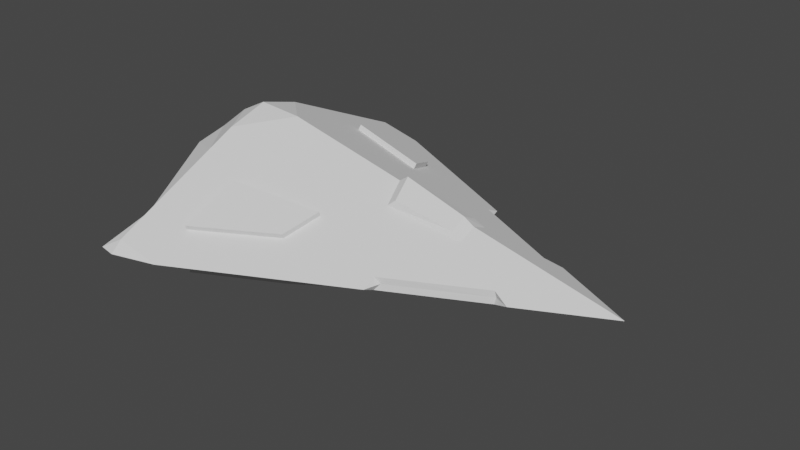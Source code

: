 # Source: xic_prospector.blend  (saved by Blender 2.80.75; exported with 4.5.12 LTS)
import bpy
from mathutils import Matrix  # noqa: F401  (used for matrix-valued properties, if any)

bpy.ops.wm.read_factory_settings(use_empty=True)
scene = bpy.context.scene
scene.name = 'Scene'

# ---- collections
col_collection = bpy.data.collections.new('Collection'); scene.collection.children.link(col_collection)

# ---- images (referenced by path relative to the original .blend; pixels are not part of the script)
import os
ASSET_DIR = os.environ.get("B2B_ASSET_DIR", "")  # directory of the original .blend (textures are referenced by path, not embedded)
HERE = os.path.dirname(os.path.abspath(__file__))  # packed textures are extracted next to this script under _unpacked/

def load_image(name, relpath, width, height, colorspace="sRGB"):
    """Load a texture the original file referenced (path relative to the .blend, or extracted next to this script)."""
    p = next((c for c in (os.path.join(HERE, relpath), os.path.join(ASSET_DIR, relpath)) if relpath and os.path.exists(c)), "")
    if p:
        img = bpy.data.images.load(p, check_existing=True)
        img.name = name
    else:  # same state as the original file: an image datablock whose file is absent (Cycles renders it pink)
        img = bpy.data.images.new(name, width, height)
        img.source = "FILE"
        img.filepath = "//" + (relpath or name)
    img.colorspace_settings.name = colorspace
    return img
img_diffuse_tga_002 = load_image('diffuse.tga.002', 'prospector.tga', 1024, 1024, 'sRGB')

# ---- materials (node trees are filled in below, after node groups)
mat_material_001 = bpy.data.materials.new('Material.001')
mat_material_001.use_transparent_shadow = False

# ---- material node trees

# ---- world
world_world = bpy.data.worlds.new('World'); scene.world = world_world
world_world.use_nodes = True; world_world.node_tree.nodes.clear()
_N = world_world.node_tree.nodes; _L = world_world.node_tree.links
n0 = _N.new('ShaderNodeOutputWorld'); n0.name = 'World Output'; n0.location = (300, 300)
n1 = _N.new('ShaderNodeBackground'); n1.name = 'Background'; n1.location = (10, 300)
n1.inputs[0].default_value = (0.05088, 0.05088, 0.05088, 1.0)
_L.new(n1.outputs[0], n0.inputs[0])
n0.is_active_output = True
world_world.color = (0.05088, 0.05088, 0.05088)
world_world.use_sun_shadow = False
world_world.sun_shadow_jitter_overblur = 0.0

# ---- meshes
me_cube_001 = bpy.data.meshes.new('Cube.001')
me_cube_001.from_pydata([(-1.166, 0.0, 0.5021), (-1.516, 0.0, 0.2685), (0.05533, -0.4761, 0.03697), (0.5844, -0.2101, 0.03765), (-1.166, -1.041, 0.05846), (-0.4594, -0.5712, 0.1127), (-0.3879, -0.376, 0.1871), (0.5423, -0.2313, 0.03759), (-0.8949, -0.4857, 0.2542), (-0.916, -0.8122, 0.1068), (0.1363, -0.4354, 0.03708), (-0.4527, -0.5847, 0.1415), (-0.9093, -0.8256, 0.1356), (-0.3812, -0.3895, 0.2159), (-0.8881, -0.4991, 0.2831), (-1.166, -0.4081, 0.3537), (-1.462, -0.2346, 0.256), (-1.166, -0.882, 0.1325), (-0.1758, 0.0, 0.3131), (0.2997, 0.0, 0.2021), (-0.1374, -0.1435, 0.2371), (0.2959, -0.1026, 0.1551), (-0.1229, 0.0, 0.3501), (0.2397, 0.0, 0.2391), (-0.09362, -0.1323, 0.2741), (0.2368, -0.09138, 0.1921), (-1.166, -0.2454, 0.4296), (-0.9016, 0.0, 0.4824), (-1.325, 0.0, 0.4188), (-1.166, -1.107, 0.0), (-1.267, -1.088, 0.0), (-1.166, 0.0, -0.3905), (-1.516, 0.0, -0.2685), (1.166, 0.0, 0.0), (-1.172, 0.0, 0.0), (-1.172, 0.0, 0.0), (0.05787, -0.554, 0.0), (0.6784, -0.2438, 0.0), (0.05533, -0.4761, -0.03697), (0.5844, -0.2101, -0.03765), (-0.9122, -1.039, 0.0), (-1.166, -1.041, -0.05846), (-0.4594, -0.5712, -0.1127), (-0.3879, -0.376, -0.1871), (0.5423, -0.2313, -0.03759), (-0.8949, -0.4857, -0.2542), (0.5916, -0.2053, 0.0), (-0.916, -0.8122, -0.1068), (0.1363, -0.4354, -0.03708), (0.08432, -0.4589, 0.0), (-0.4527, -0.5847, -0.1415), (-0.9093, -0.8256, -0.1356), (-0.3812, -0.3895, -0.2159), (-0.8881, -0.4991, -0.2831), (-1.166, -0.4081, -0.3537), (-1.462, -0.2346, -0.256), (-1.166, -0.882, -0.1325), (-1.339, -0.7712, 0.0), (-0.1758, 0.0, -0.3131), (0.2997, 0.0, -0.1465), (-0.1227, -0.2631, -0.2046), (0.3105, -0.154, -0.1226), (-0.1814, 0.0, -0.1651), (0.294, 0.0, -0.1171), (-0.143, -0.2032, -0.1849), (0.2903, -0.09138, -0.131), (-1.166, -0.2454, -0.3674), (-0.9016, 0.0, -0.3693), (-1.325, 0.0, -0.3695)], [], [(29, 40, 4), (29, 4, 30), (30, 57, 16, 1, 35, 34), (12, 11, 13, 14), (37, 3, 7, 46), (4, 40, 36, 2, 10, 7, 3, 37, 33, 6, 5, 9), (30, 4, 17, 57), (6, 8, 14, 13), (46, 7, 10, 49), (49, 10, 2, 36), (8, 6, 33, 19, 21, 20, 18, 27, 26, 15, 17, 4, 9), (5, 6, 13, 11), (8, 9, 12, 14), (9, 5, 11, 12), (22, 24, 25, 23), (16, 15, 26, 28, 1), (57, 17, 15, 16), (20, 21, 25, 24), (21, 19, 23, 25), (18, 20, 24, 22), (26, 27, 0), (28, 26, 0), (29, 41, 40), (29, 30, 41), (30, 34, 35, 32, 55, 57), (51, 53, 52, 50), (37, 46, 44, 39), (41, 47, 42, 43, 33, 37, 39, 44, 48, 38, 36, 40), (30, 57, 56, 41), (43, 52, 53, 45), (46, 49, 48, 44), (49, 36, 38, 48), (45, 47, 41, 56, 54, 66, 67, 58, 60, 61, 59, 33, 43), (42, 50, 52, 43), (45, 53, 51, 47), (47, 51, 50, 42), (62, 63, 65, 64), (55, 32, 68, 66, 54), (57, 55, 54, 56), (60, 64, 65, 61), (61, 65, 63, 59), (58, 62, 64, 60), (66, 31, 67), (68, 31, 66)])
_uv = me_cube_001.uv_layers.new(name='UVMap')
_uv.uv.foreach_set('vector', [0.0007704, 0.9485, 0.03788, 0.8455, 0.03722, 0.9541, 0.0007704, 0.9485, 0.03722, 0.9541, 0.0001956, 0.9912, 0.886, 0.4464, 0.843, 0.3205, 0.7245, 0.1027, 0.7003, 0.007326, 0.8782, 0.0001956, 0.886, 0.0001956, 0.6827, 0.7353, 0.7476, 0.53, 0.8296, 0.488, 0.8296, 0.7061, 0.9075, 0.3165, 0.8945, 0.274, 0.8938, 0.2543, 0.9103, 0.277, 0.03722, 0.9541, 0.03788, 0.8455, 0.2596, 0.4517, 0.2953, 0.4562, 0.3139, 0.4233, 0.4069, 0.2587, 0.4174, 0.2402, 0.402, 0.1985, 0.5137, 0.0001956, 0.3413, 0.6501, 0.252, 0.6722, 0.1418, 0.8571, 0.6675, 0.4876, 0.619, 0.4675, 0.606, 0.3957, 0.6999, 0.3557, 0.6824, 0.488, 0.6824, 0.7128, 0.6646, 0.6997, 0.6691, 0.5091, 0.9103, 0.277, 0.8938, 0.2543, 0.8876, 0.06486, 0.9023, 0.04058, 0.9023, 0.04058, 0.8876, 0.06486, 0.8864, 0.0271, 0.9103, 0.0001956, 0.2913, 0.8624, 0.3413, 0.6501, 0.5137, 0.0001956, 0.5138, 0.3719, 0.4667, 0.369, 0.4479, 0.553, 0.5137, 0.5758, 0.5137, 0.8866, 0.4014, 0.989, 0.3269, 0.9818, 0.1099, 0.961, 0.03722, 0.9541, 0.1418, 0.8571, 0.5561, 0.511, 0.6824, 0.488, 0.6691, 0.5091, 0.5718, 0.5259, 0.6824, 0.7128, 0.5142, 0.7298, 0.5311, 0.711, 0.6646, 0.6997, 0.5142, 0.7298, 0.5561, 0.511, 0.5718, 0.5259, 0.5311, 0.711, 0.8915, 0.6945, 0.83, 0.6717, 0.8487, 0.488, 0.8915, 0.4909, 0.6841, 0.103, 0.5585, 0.1827, 0.541, 0.1099, 0.5986, 0.002266, 0.6999, 0.003694, 0.6999, 0.3557, 0.606, 0.3957, 0.5585, 0.1827, 0.6841, 0.103, 0.9032, 0.5576, 0.9033, 0.7423, 0.8919, 0.7423, 0.8919, 0.5576, 0.9033, 0.7423, 0.9033, 0.7894, 0.8939, 0.7851, 0.8919, 0.7423, 0.9033, 0.488, 0.9032, 0.5576, 0.8919, 0.5576, 0.8938, 0.492, 0.4014, 0.989, 0.5137, 0.8866, 0.5138, 0.9998, 0.5986, 0.002266, 0.541, 0.1099, 0.5142, 0.0001956, 0.0007704, 0.9485, 0.03722, 0.9541, 0.03788, 0.8455, 0.0007704, 0.9485, 0.0001956, 0.9912, 0.03722, 0.9541, 0.886, 0.4464, 0.886, 0.0001956, 0.8782, 0.0001956, 0.7003, 0.007326, 0.7245, 0.1027, 0.843, 0.3205, 0.6827, 0.7353, 0.8296, 0.7061, 0.8296, 0.488, 0.7476, 0.53, 0.9075, 0.3165, 0.9103, 0.277, 0.8938, 0.2543, 0.8945, 0.274, 0.03722, 0.9541, 0.1418, 0.8571, 0.252, 0.6722, 0.3413, 0.6501, 0.5137, 0.0001956, 0.402, 0.1985, 0.4174, 0.2402, 0.4069, 0.2587, 0.3139, 0.4233, 0.2953, 0.4562, 0.2596, 0.4517, 0.03788, 0.8455, 0.6675, 0.4876, 0.6999, 0.3557, 0.606, 0.3957, 0.619, 0.4675, 0.6824, 0.488, 0.6691, 0.5091, 0.6646, 0.6997, 0.6824, 0.7128, 0.9103, 0.277, 0.9023, 0.04058, 0.8876, 0.06486, 0.8938, 0.2543, 0.9023, 0.04058, 0.9103, 0.0001956, 0.8864, 0.0271, 0.8876, 0.06486, 0.2913, 0.8624, 0.1418, 0.8571, 0.03722, 0.9541, 0.1099, 0.961, 0.3269, 0.9818, 0.4014, 0.989, 0.5137, 0.8866, 0.5137, 0.5758, 0.4479, 0.553, 0.4667, 0.369, 0.5138, 0.3719, 0.5137, 0.0001956, 0.3413, 0.6501, 0.5561, 0.511, 0.5718, 0.5259, 0.6691, 0.5091, 0.6824, 0.488, 0.6824, 0.7128, 0.6646, 0.6997, 0.5311, 0.711, 0.5142, 0.7298, 0.5142, 0.7298, 0.5311, 0.711, 0.5718, 0.5259, 0.5561, 0.511, 0.8915, 0.6945, 0.8915, 0.4909, 0.8487, 0.488, 0.83, 0.6717, 0.6841, 0.103, 0.6999, 0.003694, 0.5986, 0.002266, 0.541, 0.1099, 0.5585, 0.1827, 0.6999, 0.3557, 0.6841, 0.103, 0.5585, 0.1827, 0.606, 0.3957, 0.9032, 0.5576, 0.8919, 0.5576, 0.8919, 0.7423, 0.9033, 0.7423, 0.9033, 0.7423, 0.8919, 0.7423, 0.8939, 0.7851, 0.9033, 0.7894, 0.9033, 0.488, 0.8938, 0.492, 0.8919, 0.5576, 0.9032, 0.5576, 0.4014, 0.989, 0.5138, 0.9998, 0.5137, 0.8866, 0.5986, 0.002266, 0.5142, 0.0001956, 0.541, 0.1099])
me_cube_001.materials.append(mat_material_001)
me_cube_001.use_remesh_preserve_volume = False
me_cube_001.use_remesh_preserve_attributes = False
me_cube_001.use_mirror_vertex_groups = False
me_cube_001.update()

# ---- objects
ob_engine = bpy.data.objects.new('engine', None)
ob_weapon = bpy.data.objects.new('weapon', None)
ob_weapon_001 = bpy.data.objects.new('weapon.001', None)
ob_weapon_002 = bpy.data.objects.new('weapon.002', None)
ob_weapon_003 = bpy.data.objects.new('weapon.003', None)
ob_weapon_004 = bpy.data.objects.new('weapon.004', None)
ob_main = bpy.data.objects.new('main', me_cube_001)

# ---- transforms, parenting, visibility, modifiers, constraints
ob_engine.location = (-0.8635, 0.0, 0.0)
ob_engine.lineart.crease_threshold = 0.0
ob_weapon.location = (0.7607, 0.0, -0.2384)
ob_weapon.lineart.crease_threshold = 0.0
ob_weapon_001.location = (0.2256, 0.4277, 0.1349)
ob_weapon_001.lineart.crease_threshold = 0.0
ob_weapon_002.location = (0.2256, -0.4277, 0.1349)
ob_weapon_002.lineart.crease_threshold = 0.0
ob_weapon_003.location = (0.2256, 0.4277, -0.1349)
ob_weapon_003.lineart.crease_threshold = 0.0
ob_weapon_004.location = (0.2256, -0.4277, -0.1349)
ob_weapon_004.lineart.crease_threshold = 0.0
ob_main.location = (0.4452, 0.0, 0.0)
ob_main.lineart.crease_threshold = 0.0
_m = ob_main.modifiers.new('Mirror', 'MIRROR')
_m.use_axis = (False, True, False)

# ---- collection membership
scene.collection.objects.link(ob_engine)
scene.collection.objects.link(ob_weapon)
scene.collection.objects.link(ob_weapon_001)
scene.collection.objects.link(ob_weapon_002)
scene.collection.objects.link(ob_weapon_003)
scene.collection.objects.link(ob_weapon_004)
col_collection.objects.link(ob_main)

# ---- scene / render settings (as saved in the file)
scene.frame_start = 1; scene.frame_end = 250; scene.frame_set(1)
scene.render.engine = 'BLENDER_EEVEE_NEXT'
scene.cycles.use_denoising = False
scene.cycles.samples = 128
scene.cycles.sampling_pattern = 'TABULATED_SOBOL'
scene.cycles.use_adaptive_sampling = False
scene.cycles.use_light_tree = False
scene.view_settings.view_transform = 'Filmic'
bpy.context.view_layer.update()

# ---- added for rendering (the .blend has no active camera and no usable light): camera, sun
cam_auto = bpy.data.cameras.new('AutoCamera')
cam_auto.lens = 50.0
cam_auto.sensor_width = 36.0
cam_auto.clip_end = 1000.0
ob_auto_camera = bpy.data.objects.new('AutoCamera', cam_auto)
scene.collection.objects.link(ob_auto_camera)
ob_auto_camera.location = (3.59221, -3.98627, 2.71332)
ob_auto_camera.rotation_euler = (1.09748, -7.21219e-08, 0.694738)
scene.camera = ob_auto_camera
light_auto_sun = bpy.data.lights.new('AutoSun', 'SUN')
light_auto_sun.energy = 3.0
light_auto_sun.angle = 0.0523599
ob_auto_sun = bpy.data.objects.new('AutoSun', light_auto_sun)
scene.collection.objects.link(ob_auto_sun)
ob_auto_sun.rotation_euler = (0.872665, 0.174533, 0.523599)
bpy.context.view_layer.update()
